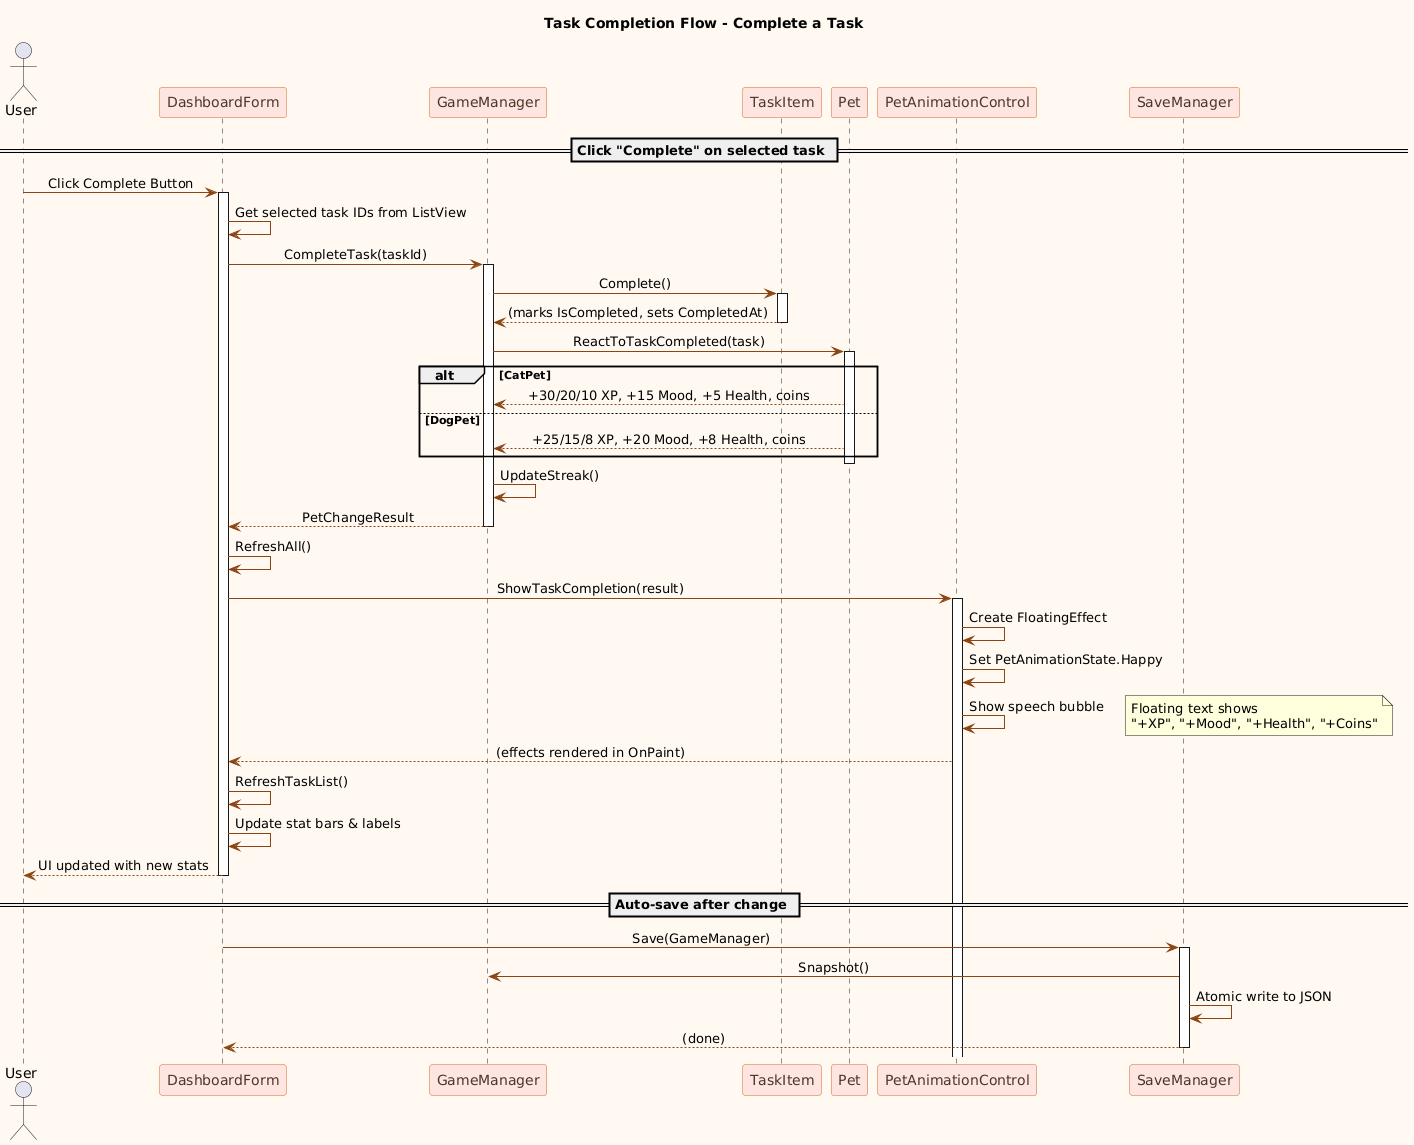

The diagram above was rendered by PlantUML. Its source (embedded in the PNG):
@startuml
skinparam backgroundColor #FFF8F0
skinparam participantBackgroundColor #FFE4E1
skinparam participantBorderColor #D2691E
skinparam participantFontColor #4A3728
skinparam arrowColor #8B4513
skinparam sequenceMessageAlign center

title Task Completion Flow - Complete a Task

actor User

== Click "Complete" on selected task ==
User -> DashboardForm: Click Complete Button
activate DashboardForm

DashboardForm -> DashboardForm: Get selected task IDs from ListView
DashboardForm -> GameManager: CompleteTask(taskId)
activate GameManager

GameManager -> TaskItem: Complete()
activate TaskItem
TaskItem --> GameManager: (marks IsCompleted, sets CompletedAt)
deactivate TaskItem

GameManager -> Pet: ReactToTaskCompleted(task)
activate Pet

alt CatPet
  Pet --> GameManager: +30/20/10 XP, +15 Mood, +5 Health, coins
else DogPet
  Pet --> GameManager: +25/15/8 XP, +20 Mood, +8 Health, coins
end

deactivate Pet

GameManager -> GameManager: UpdateStreak()
GameManager --> DashboardForm: PetChangeResult
deactivate GameManager

DashboardForm -> DashboardForm: RefreshAll()
DashboardForm -> PetAnimationControl: ShowTaskCompletion(result)
activate PetAnimationControl

PetAnimationControl -> PetAnimationControl: Create FloatingEffect
PetAnimationControl -> PetAnimationControl: Set PetAnimationState.Happy
PetAnimationControl -> PetAnimationControl: Show speech bubble
note right: Floating text shows\n"+XP", "+Mood", "+Health", "+Coins"

PetAnimationControl --> DashboardForm: (effects rendered in OnPaint)

DashboardForm -> DashboardForm: RefreshTaskList()
DashboardForm -> DashboardForm: Update stat bars & labels
DashboardForm --> User: UI updated with new stats
deactivate DashboardForm

== Auto-save after change ==
DashboardForm -> SaveManager: Save(GameManager)
activate SaveManager
SaveManager -> GameManager: Snapshot()
SaveManager -> SaveManager: Atomic write to JSON
SaveManager --> DashboardForm: (done)
deactivate SaveManager
@enduml